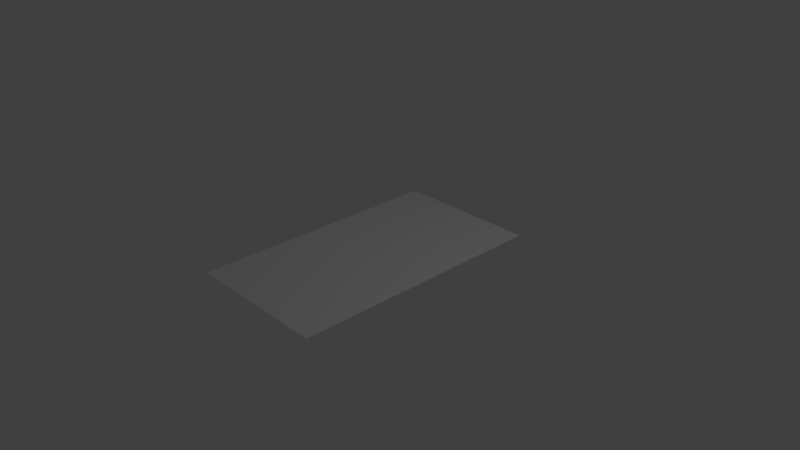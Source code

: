 # Source: map.blend  (saved by Blender 2.79.0; exported with 4.5.12 LTS)
import bpy
from mathutils import Matrix  # noqa: F401  (used for matrix-valued properties, if any)

bpy.ops.wm.read_factory_settings(use_empty=True)
scene = bpy.context.scene
scene.name = 'Scene'

# ---- collections
col_collection_1 = bpy.data.collections.new('Collection 1'); scene.collection.children.link(col_collection_1)

# ---- materials (node trees are filled in below, after node groups)
mat_material = bpy.data.materials.new('Material')
mat_material.alpha_threshold = 0.0
mat_material.use_transparent_shadow = False
mat_material.roughness = 0.5
mat_material.line_color = (0.0, 0.0, 0.0, 1.0)

# ---- material node trees

# ---- world
world_world = bpy.data.worlds.new('World'); scene.world = world_world
world_world.color = (0.05088, 0.05088, 0.05088)
world_world.use_sun_shadow = False
world_world.sun_shadow_jitter_overblur = 0.0
world_world.cycles.sampling_method = 'MANUAL'

# ---- cameras
cam_camera = bpy.data.cameras.new('Camera')
cam_camera.clip_end = 100.0
cam_camera.lens = 35.0
cam_camera.sensor_width = 32.0
cam_camera.sensor_height = 18.0
cam_camera.ortho_scale = 7.314
cam_camera.dof.focus_distance = 0.0
cam_camera.dof.aperture_fstop = 128.0

# ---- lights
light_lamp = bpy.data.lights.new('Lamp', 'POINT')
light_lamp.transmission_factor = 0.0
light_lamp.cutoff_distance = 30.0
light_lamp.energy = 100.0
light_lamp.shadow_buffer_clip_start = 1.001
light_lamp.shadow_soft_size = 0.1
light_lamp.shadow_maximum_resolution = 0.006
light_lamp.use_absolute_resolution = True

# ---- meshes
me_cube = bpy.data.meshes.new('Cube')
me_cube.from_pydata([(1.0, 1.794, 0.007771), (1.0, -1.794, 0.007771), (-1.0, -1.794, 0.007771), (-1.0, 1.794, 0.007771), (1.0, -4.768e-07, 0.007771), (2.384e-07, 1.794, 0.007771), (-5.364e-07, -1.794, 0.007771), (-1.0, 1.788e-07, 0.007771), (-1.49e-07, -1.788e-07, 0.007771)], [], [(8, 2, 6), (4, 8, 1), (6, 1, 8), (3, 8, 5), (3, 7, 8), (8, 7, 2), (5, 8, 0), (4, 0, 8)])
_uv = me_cube.uv_layers.new(name='UVMap')
_uv.uv.foreach_set('vector', [0.5, 0.5, 2.384e-07, 3.323e-07, 0.5, 1.661e-07, 1.0, 0.5, 0.5, 0.5, 1.0, 0.0, 0.5, 1.661e-07, 1.0, 0.0, 0.5, 0.5, 0.0, 1.0, 0.5, 0.5, 0.5, 1.0, 0.0, 1.0, 1.788e-07, 0.5, 0.5, 0.5, 0.5, 0.5, 1.788e-07, 0.5, 2.384e-07, 3.323e-07, 0.5, 1.0, 0.5, 0.5, 1.0, 1.0, 1.0, 0.5, 1.0, 1.0, 0.5, 0.5])
me_cube.materials.append(mat_material)
me_cube.use_remesh_preserve_volume = False
me_cube.use_remesh_preserve_attributes = False
me_cube.use_mirror_vertex_groups = False
me_cube.update()
arm_armature = bpy.data.armatures.new('Armature')  # bones are not reproduced

# ---- objects
ob_armature = bpy.data.objects.new('Armature', arm_armature)
ob_cube = bpy.data.objects.new('Cube', me_cube)
ob_lamp = bpy.data.objects.new('Lamp', light_lamp)
ob_camera = bpy.data.objects.new('Camera', cam_camera)

# ---- transforms, parenting, visibility, modifiers, constraints
ob_armature.location = (0.0, 0.0, 0.0)
ob_armature.lineart.crease_threshold = 0.0
ob_cube.parent = ob_armature
ob_cube.location = (0.0, 0.0, 0.0)
ob_cube.lock_rotations_4d = False
ob_cube.empty_display_type = 'ARROWS'
ob_cube.lineart.crease_threshold = 0.0
_vg = ob_cube.vertex_groups.new(name='Bone')
for _i, _w in zip([0, 4, 5, 6, 7, 8], [0.9922, 0.1329, 0.2224, 0.0104, 0.0821, 0.25]): _vg.add([_i], _w, 'REPLACE')
_vg = ob_cube.vertex_groups.new(name='Bone.001')
for _i, _w in zip([3, 4, 5, 6, 7, 8], [0.9947, 0.08204, 0.7169, 0.01042, 0.1334, 0.25]): _vg.add([_i], _w, 'REPLACE')
_vg = ob_cube.vertex_groups.new(name='Bone.002')
for _i, _w in zip([1, 4, 5, 6, 7, 8], [0.994, 0.703, 0.01059, 0.2241, 0.0821, 0.25]): _vg.add([_i], _w, 'REPLACE')
_vg = ob_cube.vertex_groups.new(name='Bone.003')
for _i, _w in zip([2, 4, 5, 6, 7, 8], [0.9962, 0.08202, 0.01075, 0.7155, 0.7024, 0.25]): _vg.add([_i], _w, 'REPLACE')
_m = ob_cube.modifiers.new('Armature', 'ARMATURE')
_m.object = ob_armature
ob_lamp.location = (4.076, 1.005, 5.904)
ob_lamp.rotation_euler = (0.6503, 0.05522, 1.866)
ob_lamp.lock_rotations_4d = False
ob_lamp.empty_display_type = 'ARROWS'
ob_lamp.color = (0.0, 0.0, 0.0, 0.0)
ob_lamp.lineart.crease_threshold = 0.0
ob_camera.location = (7.481, -6.508, 5.344)
ob_camera.rotation_euler = (1.109, 0.0, 0.8149)
ob_camera.lock_rotations_4d = False
ob_camera.empty_display_type = 'ARROWS'
ob_camera.color = (0.0, 0.0, 0.0, 0.0)
ob_camera.display_type = 'WIRE'
ob_camera.lineart.crease_threshold = 0.0

# ---- collection membership
col_collection_1.objects.link(ob_armature)
col_collection_1.objects.link(ob_cube)
col_collection_1.objects.link(ob_lamp)
col_collection_1.objects.link(ob_camera)

# ---- scene / render settings (as saved in the file)
scene.camera = ob_camera
scene.frame_start = 1; scene.frame_end = 11; scene.frame_set(25)
scene.render.engine = 'BLENDER_EEVEE_NEXT'
scene.render.resolution_percentage = 50
scene.render.dither_intensity = 0.0
scene.cycles.use_denoising = False
scene.cycles.samples = 128
scene.cycles.sampling_pattern = 'TABULATED_SOBOL'
scene.cycles.use_adaptive_sampling = False
scene.cycles.use_light_tree = False
scene.cycles.blur_glossy = 0.0
scene.cycles.sample_clamp_indirect = 0.0
scene.view_settings.view_transform = 'Standard'
bpy.context.view_layer.update()
